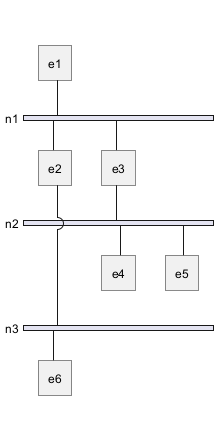

The diagram above was rendered by PlantUML. Its source (embedded in the PNG):
@startuml
nwdiag {
  e1
  network n1 {
    width = full
    e1
    e2
    e3
  }

  network n2 {
    width = full
    e3
    e4
    e5
  }

  network n3 {
    width = full
    e2
    e6
  }
}
@enduml